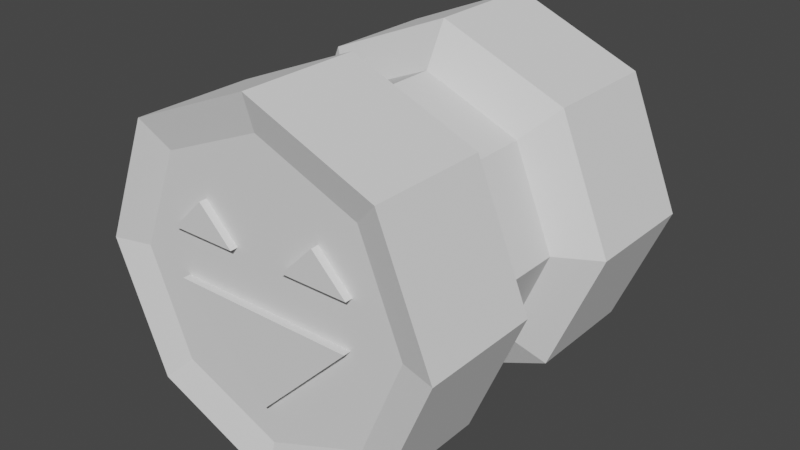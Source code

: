 # Source: PlayerWheel.blend  (saved by Blender 2.90.8; exported with 4.5.12 LTS)
import bpy
from mathutils import Matrix  # noqa: F401  (used for matrix-valued properties, if any)

bpy.ops.wm.read_factory_settings(use_empty=True)
scene = bpy.context.scene
scene.name = 'Scene'

# ---- collections
col_collection = bpy.data.collections.new('Collection'); scene.collection.children.link(col_collection)

# ---- world
world_world = bpy.data.worlds.new('World'); scene.world = world_world
world_world.use_nodes = True; world_world.node_tree.nodes.clear()
_N = world_world.node_tree.nodes; _L = world_world.node_tree.links
n0 = _N.new('ShaderNodeOutputWorld'); n0.name = 'World Output'; n0.location = (300, 300)
n1 = _N.new('ShaderNodeBackground'); n1.name = 'Background'; n1.location = (10, 300)
n1.inputs[0].default_value = (0.05088, 0.05088, 0.05088, 1.0)
_L.new(n1.outputs[0], n0.inputs[0])
n0.is_active_output = True
world_world.color = (0.05088, 0.05088, 0.05088)
world_world.use_sun_shadow = False
world_world.sun_shadow_jitter_overblur = 0.0

# ---- meshes
me_cylinder = bpy.data.meshes.new('Cylinder')
me_cylinder.from_pydata([(0.0, 1.0, -1.0), (0.0, 1.0, 1.0), (0.7071, 0.7071, -1.0), (0.7071, 0.7071, 1.0), (1.0, -4.371e-08, -1.0), (1.0, -4.371e-08, 1.0), (0.7071, -0.7071, -1.0), (0.7071, -0.7071, 1.0), (-8.742e-08, -1.0, -1.0), (-8.742e-08, -1.0, 1.0), (-0.7071, -0.7071, -1.0), (-0.7071, -0.7071, 1.0), (-1.0, 1.192e-08, -1.0), (-1.0, 1.192e-08, 1.0), (-0.7071, 0.7071, -1.0), (-0.7071, 0.7071, 1.0), (0.0, 1.0, -0.3333), (0.0, 1.0, 0.3333), (0.7071, 0.7071, 0.3333), (0.7071, 0.7071, -0.3333), (1.0, -4.371e-08, 0.3333), (1.0, -4.371e-08, -0.3333), (0.7071, -0.7071, 0.3333), (0.7071, -0.7071, -0.3333), (-8.742e-08, -1.0, 0.3333), (-8.742e-08, -1.0, -0.3333), (-0.7071, -0.7071, 0.3333), (-0.7071, -0.7071, -0.3333), (-1.0, 1.192e-08, 0.3333), (-1.0, 1.192e-08, -0.3333), (-0.7071, 0.7071, 0.3333), (-0.7071, 0.7071, -0.3333), (-1.218e-08, 0.7665, -0.2036), (-1.218e-08, 0.7665, 0.2036), (0.542, 0.542, 0.2036), (0.542, 0.542, -0.2036), (0.7665, -3.577e-08, 0.2036), (0.7665, -3.124e-08, -0.2036), (0.542, -0.542, 0.2036), (0.542, -0.542, -0.2036), (-7.919e-08, -0.7665, 0.2036), (-7.919e-08, -0.7665, -0.2036), (-0.542, -0.542, 0.2036), (-0.542, -0.542, -0.2036), (-0.7665, 6.873e-09, 0.2036), (-0.7665, 1.141e-08, -0.2036), (-0.542, 0.542, 0.2036), (-0.542, 0.542, -0.2036), (-3.959e-09, 0.8015, -0.9445), (0.5667, 0.5667, -0.9445), (0.5667, 0.5667, 0.9445), (-1.142e-08, 0.8015, 0.9445), (0.8015, -3.728e-08, -0.9445), (0.8015, -3.379e-08, 0.9445), (0.5667, -0.5667, -0.9445), (0.5667, -0.5667, 0.9445), (-7.403e-08, -0.8015, -0.9445), (-8.149e-08, -0.8015, 0.9445), (-0.5667, -0.5667, -0.9445), (-0.5667, -0.5667, 0.9445), (-0.8015, 7.317e-09, -0.9445), (-0.8015, 1.08e-08, 0.9445), (-0.5667, 0.5667, -0.9445), (-0.5667, 0.5667, 0.9445)], [], [(17, 1, 3, 18), (18, 3, 5, 20), (20, 5, 7, 22), (22, 7, 9, 24), (24, 9, 11, 26), (26, 11, 13, 28), (2, 4, 52, 49), (28, 13, 15, 30), (30, 15, 1, 17), (9, 7, 55, 57), (14, 31, 16, 0), (29, 27, 43, 45), (12, 29, 31, 14), (20, 22, 38, 36), (10, 27, 29, 12), (28, 30, 46, 44), (8, 25, 27, 10), (23, 21, 37, 39), (6, 23, 25, 8), (31, 29, 45, 47), (4, 21, 23, 6), (22, 24, 40, 38), (2, 19, 21, 4), (30, 17, 33, 46), (0, 16, 19, 2), (25, 23, 39, 41), (47, 46, 33, 32), (45, 44, 46, 47), (43, 42, 44, 45), (41, 40, 42, 43), (39, 38, 40, 41), (37, 36, 38, 39), (35, 34, 36, 37), (32, 33, 34, 35), (21, 19, 35, 37), (26, 28, 44, 42), (18, 20, 36, 34), (27, 25, 41, 43), (19, 16, 32, 35), (24, 26, 42, 40), (16, 31, 47, 32), (17, 18, 34, 33), (50, 51, 63, 61, 59, 57, 55, 53), (48, 49, 52, 54, 56, 58, 60, 62), (12, 14, 62, 60), (5, 3, 50, 53), (15, 13, 61, 63), (8, 10, 58, 56), (11, 9, 57, 59), (4, 6, 54, 52), (14, 0, 48, 62), (0, 2, 49, 48), (7, 5, 53, 55), (1, 15, 63, 51), (3, 1, 51, 50), (10, 12, 60, 58), (13, 11, 59, 61), (6, 8, 56, 54)])
_uv = me_cylinder.uv_layers.new(name='UVMap')
_uv.uv.foreach_set('vector', [1.0, 0.8333, 1.0, 1.0, 0.875, 1.0, 0.875, 0.8333, 0.875, 0.8333, 0.875, 1.0, 0.75, 1.0, 0.75, 0.8333, 0.75, 0.8333, 0.75, 1.0, 0.625, 1.0, 0.625, 0.8333, 0.625, 0.8333, 0.625, 1.0, 0.5, 1.0, 0.5, 0.8333, 0.5, 0.8333, 0.5, 1.0, 0.375, 1.0, 0.375, 0.8333, 0.375, 0.8333, 0.375, 1.0, 0.25, 1.0, 0.25, 0.8333, 0.875, 0.5, 0.75, 0.5, 0.75, 0.5, 0.875, 0.5, 0.25, 0.8333, 0.25, 1.0, 0.125, 1.0, 0.125, 0.8333, 0.125, 0.8333, 0.125, 1.0, 0.0, 1.0, 0.0, 0.8333, 0.5, 1.0, 0.625, 1.0, 0.625, 1.0, 0.5, 1.0, 0.125, 0.5, 0.125, 0.6667, 0.0, 0.6667, 0.0, 0.5, 0.25, 0.6667, 0.375, 0.6667, 0.375, 0.6667, 0.25, 0.6667, 0.25, 0.5, 0.25, 0.6667, 0.125, 0.6667, 0.125, 0.5, 0.75, 0.8333, 0.625, 0.8333, 0.625, 0.8333, 0.75, 0.8333, 0.375, 0.5, 0.375, 0.6667, 0.25, 0.6667, 0.25, 0.5, 0.25, 0.8333, 0.125, 0.8333, 0.125, 0.8333, 0.25, 0.8333, 0.5, 0.5, 0.5, 0.6667, 0.375, 0.6667, 0.375, 0.5, 0.625, 0.6667, 0.75, 0.6667, 0.75, 0.6667, 0.625, 0.6667, 0.625, 0.5, 0.625, 0.6667, 0.5, 0.6667, 0.5, 0.5, 0.125, 0.6667, 0.25, 0.6667, 0.25, 0.6667, 0.125, 0.6667, 0.75, 0.5, 0.75, 0.6667, 0.625, 0.6667, 0.625, 0.5, 0.625, 0.8333, 0.5, 0.8333, 0.5, 0.8333, 0.625, 0.8333, 0.875, 0.5, 0.875, 0.6667, 0.75, 0.6667, 0.75, 0.5, 0.125, 0.8333, 0.0, 0.8333, 0.0, 0.8333, 0.125, 0.8333, 1.0, 0.5, 1.0, 0.6667, 0.875, 0.6667, 0.875, 0.5, 0.5, 0.6667, 0.625, 0.6667, 0.625, 0.6667, 0.5, 0.6667, 0.125, 0.6667, 0.125, 0.8333, 0.0, 0.8333, 0.0, 0.6667, 0.25, 0.6667, 0.25, 0.8333, 0.125, 0.8333, 0.125, 0.6667, 0.375, 0.6667, 0.375, 0.8333, 0.25, 0.8333, 0.25, 0.6667, 0.5, 0.6667, 0.5, 0.8333, 0.375, 0.8333, 0.375, 0.6667, 0.625, 0.6667, 0.625, 0.8333, 0.5, 0.8333, 0.5, 0.6667, 0.75, 0.6667, 0.75, 0.8333, 0.625, 0.8333, 0.625, 0.6667, 0.875, 0.6667, 0.875, 0.8333, 0.75, 0.8333, 0.75, 0.6667, 1.0, 0.6667, 1.0, 0.8333, 0.875, 0.8333, 0.875, 0.6667, 0.75, 0.6667, 0.875, 0.6667, 0.875, 0.6667, 0.75, 0.6667, 0.375, 0.8333, 0.25, 0.8333, 0.25, 0.8333, 0.375, 0.8333, 0.875, 0.8333, 0.75, 0.8333, 0.75, 0.8333, 0.875, 0.8333, 0.375, 0.6667, 0.5, 0.6667, 0.5, 0.6667, 0.375, 0.6667, 0.875, 0.6667, 1.0, 0.6667, 1.0, 0.6667, 0.875, 0.6667, 0.5, 0.8333, 0.375, 0.8333, 0.375, 0.8333, 0.5, 0.8333, 0.0, 0.6667, 0.125, 0.6667, 0.125, 0.6667, 0.0, 0.6667, 1.0, 0.8333, 0.875, 0.8333, 0.875, 0.8333, 1.0, 0.8333, 0.4197, 0.4197, 0.25, 0.49, 0.08029, 0.4197, 0.01, 0.25, 0.08029, 0.08029, 0.25, 0.01, 0.4197, 0.08029, 0.49, 0.25, 0.75, 0.49, 0.9197, 0.4197, 0.99, 0.25, 0.9197, 0.08029, 0.75, 0.01, 0.5803, 0.08029, 0.51, 0.25, 0.5803, 0.4197, 0.25, 0.5, 0.125, 0.5, 0.125, 0.5, 0.25, 0.5, 0.75, 1.0, 0.875, 1.0, 0.875, 1.0, 0.75, 1.0, 0.125, 1.0, 0.25, 1.0, 0.25, 1.0, 0.125, 1.0, 0.5, 0.5, 0.375, 0.5, 0.375, 0.5, 0.5, 0.5, 0.375, 1.0, 0.5, 1.0, 0.5, 1.0, 0.375, 1.0, 0.75, 0.5, 0.625, 0.5, 0.625, 0.5, 0.75, 0.5, 0.125, 0.5, 0.0, 0.5, 0.0, 0.5, 0.125, 0.5, 1.0, 0.5, 0.875, 0.5, 0.875, 0.5, 1.0, 0.5, 0.625, 1.0, 0.75, 1.0, 0.75, 1.0, 0.625, 1.0, 0.0, 1.0, 0.125, 1.0, 0.125, 1.0, 0.0, 1.0, 0.875, 1.0, 1.0, 1.0, 1.0, 1.0, 0.875, 1.0, 0.375, 0.5, 0.25, 0.5, 0.25, 0.5, 0.375, 0.5, 0.25, 1.0, 0.375, 1.0, 0.375, 1.0, 0.25, 1.0, 0.625, 0.5, 0.5, 0.5, 0.5, 0.5, 0.625, 0.5])
me_cylinder.use_remesh_fix_poles = True
me_cylinder.use_remesh_preserve_attributes = False
me_cylinder.use_mirror_vertex_groups = False
me_cylinder.update()
me_cylinder_001 = bpy.data.meshes.new('Cylinder.001')
me_cylinder_001.from_pydata([(0.345, 0.392, 0.9445), (0.5315, 0.2055, 0.9445), (0.1585, 0.2055, 0.9445), (-0.3466, 0.392, 0.9445), (-0.1601, 0.2055, 0.9445), (-0.5331, 0.2055, 0.9445), (-0.0005772, -0.5772, 0.9445), (-0.5158, -0.06192, 0.9445), (0.5147, -0.06192, 0.9445), (0.1585, 0.2055, 0.9867), (0.345, 0.392, 0.9867), (0.5315, 0.2055, 0.9867), (-0.3466, 0.392, 0.9867), (-0.1601, 0.2055, 0.9867), (-0.5331, 0.2055, 0.9867), (-0.0005772, -0.5772, 0.9867), (-0.5158, -0.06192, 0.9867), (0.5147, -0.06192, 0.9867), (-0.3465, 0.392, -0.9471), (-0.5329, 0.2055, -0.9471), (-0.16, 0.2055, -0.9471), (0.3452, 0.392, -0.9471), (0.1587, 0.2055, -0.9471), (0.5317, 0.2055, -0.9471), (-0.0008301, -0.5772, -0.9471), (0.5144, -0.06192, -0.9471), (-0.5161, -0.06192, -0.9471), (-0.16, 0.2055, -0.9892), (-0.3465, 0.392, -0.9892), (-0.5329, 0.2055, -0.9892), (0.3452, 0.392, -0.9892), (0.1587, 0.2055, -0.9892), (0.5317, 0.2055, -0.9892), (-0.0008301, -0.5772, -0.9892), (0.5144, -0.06192, -0.9892), (-0.5161, -0.06192, -0.9892)], [], [(2, 0, 1), (5, 3, 4), (8, 6, 7), (9, 11, 10), (14, 13, 12), (17, 16, 15), (5, 4, 13, 14), (4, 3, 12, 13), (7, 6, 15, 16), (3, 5, 14, 12), (0, 2, 9, 10), (6, 8, 17, 15), (2, 1, 11, 9), (1, 0, 10, 11), (8, 7, 16, 17), (20, 18, 19), (23, 21, 22), (26, 24, 25), (27, 29, 28), (32, 31, 30), (35, 34, 33), (23, 22, 31, 32), (22, 21, 30, 31), (25, 24, 33, 34), (21, 23, 32, 30), (18, 20, 27, 28), (24, 26, 35, 33), (20, 19, 29, 27), (19, 18, 28, 29), (26, 25, 34, 35)])
_uv = me_cylinder_001.uv_layers.new(name='UVMap')
_uv.uv.foreach_set('vector', [0.0, 0.0, 0.0, 0.0, 0.0, 0.0, 0.0, 0.0, 0.0, 0.0, 0.0, 0.0, 0.0, 0.0, 0.0, 0.0, 0.0, 0.0, 0.0, 0.0, 0.0, 0.0, 0.0, 0.0, 0.0, 0.0, 0.0, 0.0, 0.0, 0.0, 0.0, 0.0, 0.0, 0.0, 0.0, 0.0, 0.0, 0.0, 0.0, 0.0, 0.0, 0.0, 0.0, 0.0, 0.0, 0.0, 0.0, 0.0, 0.0, 0.0, 0.0, 0.0, 0.0, 0.0, 0.0, 0.0, 0.0, 0.0, 0.0, 0.0, 0.0, 0.0, 0.0, 0.0, 0.0, 0.0, 0.0, 0.0, 0.0, 0.0, 0.0, 0.0, 0.0, 0.0, 0.0, 0.0, 0.0, 0.0, 0.0, 0.0, 0.0, 0.0, 0.0, 0.0, 0.0, 0.0, 0.0, 0.0, 0.0, 0.0, 0.0, 0.0, 0.0, 0.0, 0.0, 0.0, 0.0, 0.0, 0.0, 0.0, 0.0, 0.0, 0.0, 0.0, 0.0, 0.0, 0.0, 0.0, 0.0, 0.0, 0.0, 0.0, 0.0, 0.0, 0.0, 0.0, 0.0, 0.0, 0.0, 0.0, 0.0, 0.0, 0.0, 0.0, 0.0, 0.0, 0.0, 0.0, 0.0, 0.0, 0.0, 0.0, 0.0, 0.0, 0.0, 0.0, 0.0, 0.0, 0.0, 0.0, 0.0, 0.0, 0.0, 0.0, 0.0, 0.0, 0.0, 0.0, 0.0, 0.0, 0.0, 0.0, 0.0, 0.0, 0.0, 0.0, 0.0, 0.0, 0.0, 0.0, 0.0, 0.0, 0.0, 0.0, 0.0, 0.0, 0.0, 0.0, 0.0, 0.0, 0.0, 0.0, 0.0, 0.0, 0.0, 0.0, 0.0, 0.0, 0.0, 0.0, 0.0, 0.0, 0.0, 0.0, 0.0, 0.0, 0.0, 0.0, 0.0, 0.0, 0.0, 0.0, 0.0, 0.0, 0.0, 0.0, 0.0, 0.0, 0.0, 0.0, 0.0, 0.0, 0.0, 0.0, 0.0, 0.0, 0.0, 0.0, 0.0, 0.0, 0.0, 0.0, 0.0, 0.0, 0.0, 0.0])
me_cylinder_001.use_remesh_fix_poles = True
me_cylinder_001.use_remesh_preserve_attributes = False
me_cylinder_001.use_mirror_vertex_groups = False
me_cylinder_001.update()
me_cylinder_002 = bpy.data.meshes.new('Cylinder.002')
me_cylinder_002.from_pydata([(0.0, 1.0, -0.7088), (0.0, 1.0, 1.029), (0.7071, 0.7071, -0.7088), (0.7071, 0.7071, 1.029), (1.0, -4.371e-08, -0.7088), (1.0, -4.371e-08, 1.029), (0.7071, -0.7071, -0.7088), (0.7071, -0.7071, 1.029), (-8.742e-08, -1.0, -0.7088), (-8.742e-08, -1.0, 1.029), (-0.7071, -0.7071, -0.7088), (-0.7071, -0.7071, 1.029), (-1.0, 1.192e-08, -0.7088), (-1.0, 1.192e-08, 1.029), (-0.7071, 0.7071, -0.7088), (-0.7071, 0.7071, 1.029), (2.908e-07, 2.759, -1.026), (1.951, 1.951, -1.026), (2.759, -9.529e-08, -1.026), (1.951, -1.951, -1.026), (4.961e-08, -2.759, -1.026), (-1.951, -1.951, -1.026), (-2.759, 5.819e-08, -1.026), (-1.951, 1.951, -1.026), (2.508e-07, 2.116, -1.026), (1.496, 1.496, -1.026), (2.116, -5.922e-08, -1.026), (1.496, -1.496, -1.026), (6.582e-08, -2.116, -1.026), (-1.496, -1.496, -1.026), (-2.116, 5.852e-08, -1.026), (-1.496, 1.496, -1.026), (2.417e-07, 1.587, -0.9504), (1.122, 1.122, -0.9504), (1.587, -2.576e-08, -0.9504), (1.122, -1.122, -0.9504), (1.029e-07, -1.587, -0.9504), (-1.122, -1.122, -0.9504), (-1.587, 6.252e-08, -0.9504), (-1.122, 1.122, -0.9504)], [], [(0, 1, 3, 2), (2, 3, 5, 4), (4, 5, 7, 6), (6, 7, 9, 8), (8, 9, 11, 10), (10, 11, 13, 12), (3, 1, 15, 13, 11, 9, 7, 5), (12, 13, 15, 14), (14, 15, 1, 0), (6, 8, 20, 19), (22, 23, 31, 30), (12, 14, 23, 22), (2, 4, 18, 17), (8, 10, 21, 20), (14, 0, 16, 23), (0, 2, 17, 16), (4, 6, 19, 18), (10, 12, 22, 21), (27, 28, 36, 35), (20, 21, 29, 28), (18, 19, 27, 26), (16, 17, 25, 24), (23, 16, 24, 31), (21, 22, 30, 29), (19, 20, 28, 27), (17, 18, 26, 25), (32, 33, 34, 35, 36, 37, 38, 39), (25, 26, 34, 33), (30, 31, 39, 38), (28, 29, 37, 36), (26, 27, 35, 34), (24, 25, 33, 32), (31, 24, 32, 39), (29, 30, 38, 37)])
_uv = me_cylinder_002.uv_layers.new(name='UVMap')
_uv.uv.foreach_set('vector', [1.0, 0.5, 1.0, 1.0, 0.875, 1.0, 0.875, 0.5, 0.875, 0.5, 0.875, 1.0, 0.75, 1.0, 0.75, 0.5, 0.75, 0.5, 0.75, 1.0, 0.625, 1.0, 0.625, 0.5, 0.625, 0.5, 0.625, 1.0, 0.5, 1.0, 0.5, 0.5, 0.5, 0.5, 0.5, 1.0, 0.375, 1.0, 0.375, 0.5, 0.375, 0.5, 0.375, 1.0, 0.25, 1.0, 0.25, 0.5, 0.4197, 0.4197, 0.25, 0.49, 0.08029, 0.4197, 0.01, 0.25, 0.08029, 0.08029, 0.25, 0.01, 0.4197, 0.08029, 0.49, 0.25, 0.25, 0.5, 0.25, 1.0, 0.125, 1.0, 0.125, 0.5, 0.125, 0.5, 0.125, 1.0, 0.0, 1.0, 0.0, 0.5, 0.625, 0.5, 0.5, 0.5, 0.5, 0.5, 0.625, 0.5, 0.25, 0.5, 0.125, 0.5, 0.125, 0.5, 0.25, 0.5, 0.25, 0.5, 0.125, 0.5, 0.125, 0.5, 0.25, 0.5, 0.875, 0.5, 0.75, 0.5, 0.75, 0.5, 0.875, 0.5, 0.5, 0.5, 0.375, 0.5, 0.375, 0.5, 0.5, 0.5, 0.125, 0.5, 0.0, 0.5, 0.0, 0.5, 0.125, 0.5, 1.0, 0.5, 0.875, 0.5, 0.875, 0.5, 1.0, 0.5, 0.75, 0.5, 0.625, 0.5, 0.625, 0.5, 0.75, 0.5, 0.375, 0.5, 0.25, 0.5, 0.25, 0.5, 0.375, 0.5, 0.625, 0.5, 0.5, 0.5, 0.5, 0.5, 0.625, 0.5, 0.5, 0.5, 0.375, 0.5, 0.375, 0.5, 0.5, 0.5, 0.75, 0.5, 0.625, 0.5, 0.625, 0.5, 0.75, 0.5, 1.0, 0.5, 0.875, 0.5, 0.875, 0.5, 1.0, 0.5, 0.125, 0.5, 0.0, 0.5, 0.0, 0.5, 0.125, 0.5, 0.375, 0.5, 0.25, 0.5, 0.25, 0.5, 0.375, 0.5, 0.625, 0.5, 0.5, 0.5, 0.5, 0.5, 0.625, 0.5, 0.875, 0.5, 0.75, 0.5, 0.75, 0.5, 0.875, 0.5, 0.75, 0.49, 0.9197, 0.4197, 0.99, 0.25, 0.9197, 0.08029, 0.75, 0.01, 0.5803, 0.08029, 0.51, 0.25, 0.5803, 0.4197, 0.875, 0.5, 0.75, 0.5, 0.75, 0.5, 0.875, 0.5, 0.25, 0.5, 0.125, 0.5, 0.125, 0.5, 0.25, 0.5, 0.5, 0.5, 0.375, 0.5, 0.375, 0.5, 0.5, 0.5, 0.75, 0.5, 0.625, 0.5, 0.625, 0.5, 0.75, 0.5, 1.0, 0.5, 0.875, 0.5, 0.875, 0.5, 1.0, 0.5, 0.125, 0.5, 0.0, 0.5, 0.0, 0.5, 0.125, 0.5, 0.375, 0.5, 0.25, 0.5, 0.25, 0.5, 0.375, 0.5])
me_cylinder_002.use_remesh_fix_poles = True
me_cylinder_002.use_remesh_preserve_attributes = False
me_cylinder_002.use_mirror_vertex_groups = False
me_cylinder_002.update()

# ---- objects
ob_cylinder = bpy.data.objects.new('Cylinder', me_cylinder)
ob_cylinder_001 = bpy.data.objects.new('Cylinder.001', me_cylinder_001)
ob_cylinder_002 = bpy.data.objects.new('Cylinder.002', me_cylinder_002)

# ---- transforms, parenting, visibility, modifiers, constraints
ob_cylinder.location = (0.0, 0.0, 1.0)
ob_cylinder.rotation_euler = (1.571, -0.0, 0.0)
ob_cylinder.lineart.crease_threshold = 0.0
ob_cylinder_001.location = (0.0, 0.0, 1.0)
ob_cylinder_001.rotation_euler = (1.571, -0.0, 0.0)
ob_cylinder_001.lineart.crease_threshold = 0.0
ob_cylinder_002.location = (0.0023, 0.002931, 1.043)
ob_cylinder_002.scale = (0.123, 0.123, 0.5866)
ob_cylinder_002.lineart.crease_threshold = 0.0

# ---- collection membership
col_collection.objects.link(ob_cylinder)
col_collection.objects.link(ob_cylinder_001)
col_collection.objects.link(ob_cylinder_002)

# ---- scene / render settings (as saved in the file)
scene.frame_start = 1; scene.frame_end = 250; scene.frame_set(1)
scene.render.engine = 'BLENDER_EEVEE_NEXT'
scene.cycles.use_denoising = False
scene.cycles.samples = 128
scene.cycles.sampling_pattern = 'TABULATED_SOBOL'
scene.cycles.use_adaptive_sampling = False
scene.cycles.use_light_tree = False
scene.view_settings.view_transform = 'Filmic'
bpy.context.view_layer.update()

# ---- added for rendering (the .blend has no active camera and no usable light): camera, sun
cam_auto = bpy.data.cameras.new('AutoCamera')
cam_auto.lens = 50.0
cam_auto.sensor_width = 36.0
cam_auto.clip_end = 1000.0
ob_auto_camera = bpy.data.objects.new('AutoCamera', cam_auto)
scene.collection.objects.link(ob_auto_camera)
ob_auto_camera.location = (3.20507, -3.84609, 3.56406)
ob_auto_camera.rotation_euler = (1.09748, -7.21219e-08, 0.694738)
scene.camera = ob_auto_camera
light_auto_sun = bpy.data.lights.new('AutoSun', 'SUN')
light_auto_sun.energy = 3.0
light_auto_sun.angle = 0.0523599
ob_auto_sun = bpy.data.objects.new('AutoSun', light_auto_sun)
scene.collection.objects.link(ob_auto_sun)
ob_auto_sun.rotation_euler = (0.872665, 0.174533, 0.523599)
bpy.context.view_layer.update()
